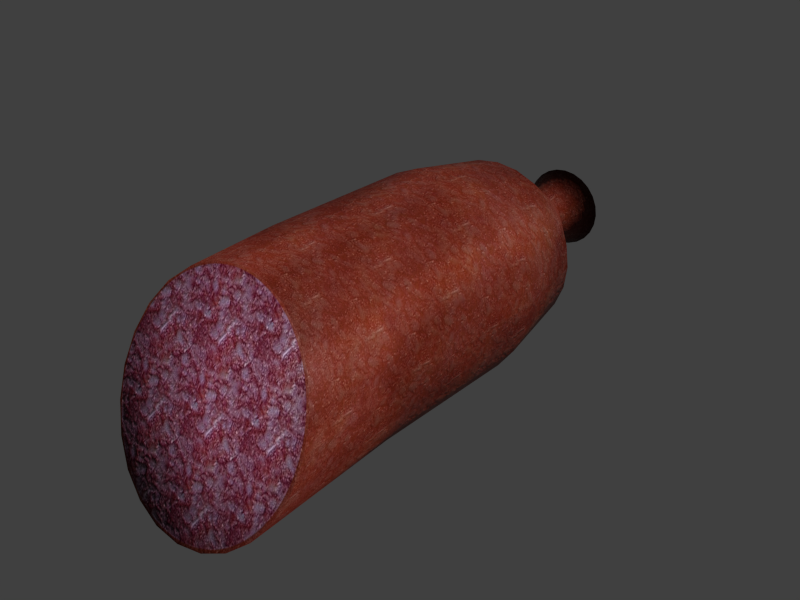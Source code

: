 # Source: sausage.blend  (saved by Blender 5.2.45; exported with 4.5.12 LTS)
import bpy
from mathutils import Matrix  # noqa: F401  (used for matrix-valued properties, if any)

bpy.ops.wm.read_factory_settings(use_empty=True)
scene = bpy.context.scene
scene.name = 'Scene'

# ---- collections
col_collection_1 = bpy.data.collections.new('Collection 1'); scene.collection.children.link(col_collection_1)
col_collection_6 = bpy.data.collections.new('Collection 6'); scene.collection.children.link(col_collection_6)
col_collection_6.hide_render = True
col_collection_6.hide_viewport = True

# ---- images (referenced by path relative to the original .blend; pixels are not part of the script)
import os
ASSET_DIR = os.environ.get("B2B_ASSET_DIR", "")  # directory of the original .blend (textures are referenced by path, not embedded)
HERE = os.path.dirname(os.path.abspath(__file__))  # packed textures are extracted next to this script under _unpacked/

def load_image(name, relpath, width, height, colorspace="sRGB"):
    """Load a texture the original file referenced (path relative to the .blend, or extracted next to this script)."""
    p = next((c for c in (os.path.join(HERE, relpath), os.path.join(ASSET_DIR, relpath)) if relpath and os.path.exists(c)), "")
    if p:
        img = bpy.data.images.load(p, check_existing=True)
        img.name = name
    else:  # same state as the original file: an image datablock whose file is absent (Cycles renders it pink)
        img = bpy.data.images.new(name, width, height)
        img.source = "FILE"
        img.filepath = "//" + (relpath or name)
    img.colorspace_settings.name = colorspace
    return img
img_sausage01d = load_image('sausage01D', '_unpacked/sausage01D.bc77abb9.png', 1024, 1024, 'sRGB')
img_sausage01n_png = load_image('sausage01N.png', '_unpacked/sausage01N.418f80b1.png', 1024, 1024, 'Non-Color')
img_sausage01s_png = load_image('sausage01S.png', '_unpacked/sausage01S.0ffd6cff.png', 1024, 1024, 'Non-Color')

# ---- materials (node trees are filled in below, after node groups)
mat_sausage01 = bpy.data.materials.new('sausage01')
mat_sausage01.alpha_threshold = 0.0
mat_sausage01.use_backface_culling_lightprobe_volume = False
mat_sausage01.use_transparent_shadow = False
mat_sausage01.roughness = 0.5
mat_sausage01.specular_intensity = 0.0
mat_sausage01.line_color = (0.0, 0.0, 0.0, 1.0)

# ---- material node trees
mat_sausage01.use_nodes = True; mat_sausage01.node_tree.nodes.clear()
_N = mat_sausage01.node_tree.nodes; _L = mat_sausage01.node_tree.links
n0 = _N.new('ShaderNodeOutputMaterial'); n0.name = 'Material Output'; n0.location = (620, 80)
n1 = _N.new('ShaderNodeBsdfPrincipled'); n1.name = 'Principled BSDF'; n1.location = (300, 80)
n1.inputs[10].default_value = 0.005
n2 = _N.new('ShaderNodeTexImage'); n2.name = 'Image Texture'; n2.location = (-600, 400)
n2.label = 'Base Color'
n2.image = img_sausage01d
n3 = _N.new('ShaderNodeTexImage'); n3.name = 'Image Texture.001'; n3.location = (-600, 40)
n3.label = 'Normal'
n3.image = img_sausage01n_png
n4 = _N.new('ShaderNodeNormalMap'); n4.name = 'Normal Map'; n4.location = (-100, 0)
n4.width = 160
n5 = _N.new('ShaderNodeTexImage'); n5.name = 'Image Texture.002'; n5.location = (-600, -320)
n5.label = 'Specular'
n5.image = img_sausage01s_png
_L.new(n1.outputs[0], n0.inputs[0])
_L.new(n2.outputs[0], n1.inputs[0])
_L.new(n3.outputs[0], n4.inputs[1])
_L.new(n4.outputs[0], n1.inputs[5])
_L.new(n5.outputs[0], n1.inputs[13])
n0.is_active_output = True

# ---- world
world_world = bpy.data.worlds.new('World'); scene.world = world_world
world_world.use_nodes = True; world_world.node_tree.nodes.clear()
_N = world_world.node_tree.nodes; _L = world_world.node_tree.links
n0 = _N.new('ShaderNodeOutputWorld'); n0.name = 'World Output'; n0.location = (280, 0)
n1 = _N.new('ShaderNodeBackground'); n1.name = 'Background'; n1.location = (0, 0)
n1.inputs[0].default_value = (0.05088, 0.05088, 0.05088, 1.0)
n2 = _N.new('NodeFrame'); n2.name = 'Frame'; n2.location = (0, 0)
n2.label = 'Versioning: Use Nodes was removed'
n2.width = 160
n0.parent = n2
n1.parent = n2
_L.new(n1.outputs[0], n0.inputs[0])
n0.is_active_output = True
world_world.color = (0.05088, 0.05088, 0.05088)
world_world.use_sun_shadow = False
world_world.sun_shadow_jitter_overblur = 0.0
world_world.cycles.sampling_method = 'MANUAL'
world_world.cycles.sample_map_resolution = 256
world_world.light_settings.ao_factor = 0.2

# ---- meshes
me_cylinder = bpy.data.meshes.new('Cylinder')
me_cylinder.from_pydata([(9.591e-10, 0.1187, 0.06704), (7.604e-10, -0.08149, 0.09188), (0.004616, 0.1187, 0.06643), (0.01151, -0.08213, 0.09031), (0.008918, 0.1187, 0.06465), (0.02223, -0.08399, 0.08572), (0.01261, 0.1187, 0.06182), (0.03144, -0.08695, 0.07842), (0.01545, 0.1187, 0.05812), (0.0385, -0.0908, 0.06891), (0.01723, 0.1187, 0.05382), (0.04294, -0.09529, 0.05783), (0.01784, 0.1187, 0.0492), (0.04446, -0.1001, 0.04594), (0.01723, 0.1187, 0.04459), (0.04294, -0.1049, 0.03405), (0.01545, 0.1187, 0.04029), (0.0385, -0.1094, 0.02297), (0.01261, 0.1187, 0.03659), (0.03144, -0.1133, 0.01345), (0.008918, 0.1187, 0.03376), (0.02223, -0.1162, 0.006155), (0.004617, 0.1187, 0.03197), (0.01151, -0.1181, 0.001565), (7.905e-09, 0.1187, 0.03137), (1.807e-08, -0.1187, 0.0), (-0.004616, 0.1187, 0.03197), (-0.01151, -0.1181, 0.001565), (-0.008918, 0.1187, 0.03376), (-0.02223, -0.1162, 0.006154), (-0.01261, 0.1187, 0.03659), (-0.03144, -0.1133, 0.01345), (-0.01545, 0.1187, 0.04029), (-0.0385, -0.1094, 0.02297), (-0.01723, 0.1187, 0.04459), (-0.04294, -0.1049, 0.03405), (-0.01784, 0.1187, 0.0492), (-0.04446, -0.1001, 0.04594), (-0.01723, 0.1187, 0.05382), (-0.04294, -0.09529, 0.05783), (-0.01545, 0.1187, 0.05812), (-0.0385, -0.0908, 0.06891), (-0.01261, 0.1187, 0.06182), (-0.03144, -0.08695, 0.07842), (-0.008918, 0.1187, 0.06465), (-0.02223, -0.08399, 0.08572), (-0.004617, 0.1187, 0.06643), (-0.01151, -0.08213, 0.09031), (1.277e-09, 0.09999, 0.06018), (8.708e-10, 0.06362, 0.08656), (5.841e-10, 0.02455, 0.09367), (5.841e-10, -0.04525, 0.09367), (0.01151, -0.04525, 0.09215), (0.01151, 0.02455, 0.09215), (0.009667, 0.06362, 0.08528), (0.002842, 0.09999, 0.05981), (0.02223, -0.04525, 0.08771), (0.02223, 0.02455, 0.08771), (0.01868, 0.06362, 0.08155), (0.00549, 0.09999, 0.05871), (0.03144, -0.04525, 0.08065), (0.03144, 0.02455, 0.08065), (0.02641, 0.06362, 0.07562), (0.007764, 0.09999, 0.05697), (0.03851, -0.04525, 0.07144), (0.03851, 0.02455, 0.07144), (0.03235, 0.06362, 0.06788), (0.009509, 0.09999, 0.05469), (0.04295, -0.04525, 0.06071), (0.04295, 0.02455, 0.06071), (0.03608, 0.06362, 0.05887), (0.01061, 0.09999, 0.05205), (0.04447, -0.04525, 0.0492), (0.04447, 0.02455, 0.0492), (0.03735, 0.06362, 0.0492), (0.01098, 0.09999, 0.0492), (0.04295, -0.04525, 0.0377), (0.04295, 0.02455, 0.0377), (0.03608, 0.06362, 0.03954), (0.01061, 0.09999, 0.04636), (0.03851, -0.04525, 0.02697), (0.03851, 0.02455, 0.02697), (0.03235, 0.06362, 0.03053), (0.009509, 0.09999, 0.04371), (0.03144, -0.04525, 0.01776), (0.03144, 0.02455, 0.01776), (0.02641, 0.06362, 0.02279), (0.007764, 0.09999, 0.04144), (0.02223, -0.04525, 0.0107), (0.02223, 0.02455, 0.0107), (0.01868, 0.06362, 0.01686), (0.00549, 0.09999, 0.03969), (0.01151, -0.04525, 0.006254), (0.01151, 0.02455, 0.006254), (0.009667, 0.06362, 0.01312), (0.002842, 0.09999, 0.0386), (1.79e-08, -0.04525, 0.004739), (1.79e-08, 0.02455, 0.004739), (1.542e-08, 0.06362, 0.01185), (5.552e-09, 0.09999, 0.03822), (-0.01151, -0.04525, 0.006254), (-0.01151, 0.02455, 0.006254), (-0.009667, 0.06362, 0.01312), (-0.002842, 0.09999, 0.0386), (-0.02223, -0.04525, 0.0107), (-0.02223, 0.02455, 0.0107), (-0.01868, 0.06362, 0.01686), (-0.00549, 0.09999, 0.03969), (-0.03144, -0.04525, 0.01776), (-0.03144, 0.02455, 0.01776), (-0.02641, 0.06362, 0.02279), (-0.007764, 0.09999, 0.04144), (-0.03851, -0.04525, 0.02697), (-0.03851, 0.02455, 0.02697), (-0.03235, 0.06362, 0.03053), (-0.009509, 0.09999, 0.04371), (-0.04295, -0.04525, 0.0377), (-0.04295, 0.02455, 0.0377), (-0.03608, 0.06362, 0.03954), (-0.01061, 0.09999, 0.04636), (-0.04447, -0.04525, 0.0492), (-0.04447, 0.02455, 0.0492), (-0.03735, 0.06362, 0.0492), (-0.01098, 0.09999, 0.0492), (-0.04295, -0.04525, 0.06071), (-0.04295, 0.02455, 0.06071), (-0.03608, 0.06362, 0.05887), (-0.01061, 0.09999, 0.05205), (-0.03851, -0.04525, 0.07144), (-0.03851, 0.02455, 0.07144), (-0.03235, 0.06362, 0.06788), (-0.009509, 0.09999, 0.05469), (-0.03144, -0.04525, 0.08065), (-0.03144, 0.02455, 0.08065), (-0.02641, 0.06362, 0.07562), (-0.007764, 0.09999, 0.05697), (-0.02223, -0.04525, 0.08771), (-0.02223, 0.02455, 0.08771), (-0.01868, 0.06362, 0.08155), (-0.00549, 0.09999, 0.05871), (-0.01151, -0.04525, 0.09215), (-0.01151, 0.02455, 0.09215), (-0.009667, 0.06362, 0.08528), (-0.002842, 0.09999, 0.05981), (5.841e-10, 0.0894, 0.0492), (7.604e-10, -0.1001, 0.04594)], [], [(51, 1, 3, 52), (52, 3, 5, 56), (56, 5, 7, 60), (60, 7, 9, 64), (64, 9, 11, 68), (68, 11, 13, 72), (72, 13, 15, 76), (76, 15, 17, 80), (80, 17, 19, 84), (84, 19, 21, 88), (88, 21, 23, 92), (92, 23, 25, 96), (96, 25, 27, 100), (100, 27, 29, 104), (104, 29, 31, 108), (108, 31, 33, 112), (112, 33, 35, 116), (116, 35, 37, 120), (120, 37, 39, 124), (124, 39, 41, 128), (128, 41, 43, 132), (132, 43, 45, 136), (140, 47, 1, 51), (136, 45, 47, 140), (0, 48, 55, 2), (48, 49, 54, 55), (49, 50, 53, 54), (50, 51, 52, 53), (2, 55, 59, 4), (55, 54, 58, 59), (54, 53, 57, 58), (53, 52, 56, 57), (4, 59, 63, 6), (59, 58, 62, 63), (58, 57, 61, 62), (57, 56, 60, 61), (6, 63, 67, 8), (63, 62, 66, 67), (62, 61, 65, 66), (61, 60, 64, 65), (8, 67, 71, 10), (67, 66, 70, 71), (66, 65, 69, 70), (65, 64, 68, 69), (10, 71, 75, 12), (71, 70, 74, 75), (70, 69, 73, 74), (69, 68, 72, 73), (12, 75, 79, 14), (75, 74, 78, 79), (74, 73, 77, 78), (73, 72, 76, 77), (14, 79, 83, 16), (79, 78, 82, 83), (78, 77, 81, 82), (77, 76, 80, 81), (16, 83, 87, 18), (83, 82, 86, 87), (82, 81, 85, 86), (81, 80, 84, 85), (18, 87, 91, 20), (87, 86, 90, 91), (86, 85, 89, 90), (85, 84, 88, 89), (20, 91, 95, 22), (91, 90, 94, 95), (90, 89, 93, 94), (89, 88, 92, 93), (22, 95, 99, 24), (95, 94, 98, 99), (94, 93, 97, 98), (93, 92, 96, 97), (24, 99, 103, 26), (99, 98, 102, 103), (98, 97, 101, 102), (97, 96, 100, 101), (26, 103, 107, 28), (103, 102, 106, 107), (102, 101, 105, 106), (101, 100, 104, 105), (28, 107, 111, 30), (107, 106, 110, 111), (106, 105, 109, 110), (105, 104, 108, 109), (30, 111, 115, 32), (111, 110, 114, 115), (110, 109, 113, 114), (109, 108, 112, 113), (32, 115, 119, 34), (115, 114, 118, 119), (114, 113, 117, 118), (113, 112, 116, 117), (34, 119, 123, 36), (119, 118, 122, 123), (118, 117, 121, 122), (117, 116, 120, 121), (36, 123, 127, 38), (123, 122, 126, 127), (122, 121, 125, 126), (121, 120, 124, 125), (38, 127, 131, 40), (127, 126, 130, 131), (126, 125, 129, 130), (125, 124, 128, 129), (40, 131, 135, 42), (131, 130, 134, 135), (130, 129, 133, 134), (129, 128, 132, 133), (42, 135, 139, 44), (135, 134, 138, 139), (134, 133, 137, 138), (133, 132, 136, 137), (46, 143, 48, 0), (143, 142, 49, 48), (142, 141, 50, 49), (141, 140, 51, 50), (44, 139, 143, 46), (139, 138, 142, 143), (138, 137, 141, 142), (137, 136, 140, 141), (4, 6, 144), (26, 28, 144), (32, 34, 144), (10, 12, 144), (38, 40, 144), (16, 18, 144), (44, 46, 144), (22, 24, 144), (6, 8, 144), (28, 30, 144), (34, 36, 144), (12, 14, 144), (40, 42, 144), (18, 20, 144), (46, 0, 144), (2, 4, 144), (24, 26, 144), (8, 10, 144), (30, 32, 144), (36, 38, 144), (0, 2, 144), (14, 16, 144), (42, 44, 144), (20, 22, 144), (37, 35, 145), (15, 13, 145), (43, 41, 145), (21, 19, 145), (1, 47, 145), (5, 3, 145), (27, 25, 145), (11, 9, 145), (33, 31, 145), (39, 37, 145), (3, 1, 145), (17, 15, 145), (45, 43, 145), (23, 21, 145), (7, 5, 145), (29, 27, 145), (35, 33, 145), (13, 11, 145), (41, 39, 145), (19, 17, 145), (47, 45, 145), (25, 23, 145), (9, 7, 145), (31, 29, 145)])
me_cylinder.polygons.foreach_set('use_smooth', [True] * 168)
_uv = me_cylinder.uv_layers.new(name='UVMap')
_uv.uv.foreach_set('vector', [0.7372, 0.7455, 0.7376, 0.9102, 0.6965, 0.9109, 0.6981, 0.7455, 0.6981, 0.7455, 0.6965, 0.9109, 0.6556, 0.9132, 0.6589, 0.7452, 0.6589, 0.7452, 0.6556, 0.9132, 0.6149, 0.917, 0.6194, 0.7446, 0.6194, 0.7446, 0.6149, 0.917, 0.5744, 0.922, 0.5797, 0.7437, 0.5797, 0.7437, 0.5744, 0.922, 0.5341, 0.9279, 0.5396, 0.7427, 0.5396, 0.7427, 0.5341, 0.9279, 0.4938, 0.9342, 0.4991, 0.7415, 0.4935, 0.7389, 0.4935, 0.9321, 0.4534, 0.9395, 0.4527, 0.7407, 0.4527, 0.7407, 0.4534, 0.9395, 0.4132, 0.9463, 0.4123, 0.7423, 0.4123, 0.7423, 0.4132, 0.9463, 0.3728, 0.9521, 0.3722, 0.7436, 0.3722, 0.7436, 0.3728, 0.9521, 0.3324, 0.9564, 0.3323, 0.7445, 0.3323, 0.7445, 0.3324, 0.9564, 0.2918, 0.9589, 0.2926, 0.745, 0.2926, 0.745, 0.2918, 0.9589, 0.2512, 0.9594, 0.253, 0.745, 0.253, 0.745, 0.2512, 0.9594, 0.2107, 0.958, 0.2134, 0.7444, 0.2134, 0.7444, 0.2107, 0.958, 0.1703, 0.9547, 0.1738, 0.7433, 0.1738, 0.7433, 0.1703, 0.9547, 0.13, 0.9496, 0.1341, 0.7419, 0.1341, 0.7419, 0.13, 0.9496, 0.09001, 0.9431, 0.09426, 0.74, 0.09426, 0.74, 0.09001, 0.9431, 0.05016, 0.9355, 0.05417, 0.7378, 0.05417, 0.7378, 0.05016, 0.9355, 0.01041, 0.9274, 0.01394, 0.7355, 0.9769, 0.7398, 0.9827, 0.9342, 0.9421, 0.9279, 0.9359, 0.7414, 0.9359, 0.7414, 0.9421, 0.9279, 0.9014, 0.9221, 0.8954, 0.7427, 0.8954, 0.7427, 0.9014, 0.9221, 0.8606, 0.9171, 0.8553, 0.7439, 0.8553, 0.7439, 0.8606, 0.9171, 0.8197, 0.9133, 0.8157, 0.7447, 0.7764, 0.7453, 0.7786, 0.9109, 0.7376, 0.9102, 0.7372, 0.7455, 0.8157, 0.7447, 0.8197, 0.9133, 0.7786, 0.9109, 0.7764, 0.7453, 0.7308, 0.1622, 0.7327, 0.2312, 0.7206, 0.2308, 0.7203, 0.1622, 0.7327, 0.2312, 0.7357, 0.4045, 0.7073, 0.4035, 0.7206, 0.2308, 0.7357, 0.4045, 0.736, 0.5214, 0.7006, 0.521, 0.7073, 0.4035, 0.736, 0.5214, 0.7372, 0.7455, 0.6981, 0.7455, 0.7006, 0.521, 0.7203, 0.1622, 0.7206, 0.2308, 0.7086, 0.2298, 0.7096, 0.1616, 0.7206, 0.2308, 0.7073, 0.4035, 0.6787, 0.4003, 0.7086, 0.2298, 0.7073, 0.4035, 0.7006, 0.521, 0.6649, 0.5192, 0.6787, 0.4003, 0.7006, 0.521, 0.6981, 0.7455, 0.6589, 0.7452, 0.6649, 0.5192, 0.7096, 0.1616, 0.7086, 0.2298, 0.6969, 0.2281, 0.6986, 0.1602, 0.7086, 0.2298, 0.6787, 0.4003, 0.6496, 0.3947, 0.6969, 0.2281, 0.6787, 0.4003, 0.6649, 0.5192, 0.6286, 0.5159, 0.6496, 0.3947, 0.6649, 0.5192, 0.6589, 0.7452, 0.6194, 0.7446, 0.6286, 0.5159, 0.6986, 0.1602, 0.6969, 0.2281, 0.6853, 0.226, 0.6869, 0.158, 0.6969, 0.2281, 0.6496, 0.3947, 0.6198, 0.3864, 0.6853, 0.226, 0.6496, 0.3947, 0.6286, 0.5159, 0.5913, 0.5113, 0.6198, 0.3864, 0.6286, 0.5159, 0.6194, 0.7446, 0.5797, 0.7437, 0.5913, 0.5113, 0.6869, 0.158, 0.6853, 0.226, 0.6741, 0.2233, 0.6743, 0.155, 0.6853, 0.226, 0.6198, 0.3864, 0.589, 0.3751, 0.6741, 0.2233, 0.6198, 0.3864, 0.5913, 0.5113, 0.5527, 0.5054, 0.589, 0.3751, 0.5913, 0.5113, 0.5797, 0.7437, 0.5396, 0.7427, 0.5527, 0.5054, 0.6743, 0.155, 0.6741, 0.2233, 0.6632, 0.2202, 0.6601, 0.1507, 0.6741, 0.2233, 0.589, 0.3751, 0.556, 0.3598, 0.6632, 0.2202, 0.589, 0.3751, 0.5527, 0.5054, 0.5127, 0.4983, 0.556, 0.3598, 0.5527, 0.5054, 0.5396, 0.7427, 0.4991, 0.7415, 0.5127, 0.4983, 0.3235, 0.1452, 0.3243, 0.2196, 0.3132, 0.223, 0.309, 0.1507, 0.3243, 0.2196, 0.43, 0.3585, 0.3992, 0.3733, 0.3132, 0.223, 0.43, 0.3585, 0.4767, 0.4935, 0.4365, 0.5015, 0.3992, 0.3733, 0.4767, 0.4935, 0.4935, 0.7389, 0.4527, 0.7407, 0.4365, 0.5015, 0.309, 0.1507, 0.3132, 0.223, 0.3016, 0.2258, 0.2963, 0.1548, 0.3132, 0.223, 0.3992, 0.3733, 0.3693, 0.3846, 0.3016, 0.2258, 0.3992, 0.3733, 0.4365, 0.5015, 0.3982, 0.5081, 0.3693, 0.3846, 0.4365, 0.5015, 0.4527, 0.7407, 0.4123, 0.7423, 0.3982, 0.5081, 0.2963, 0.1548, 0.3016, 0.2258, 0.2898, 0.228, 0.2846, 0.1578, 0.3016, 0.2258, 0.3693, 0.3846, 0.3402, 0.393, 0.2898, 0.228, 0.3693, 0.3846, 0.3982, 0.5081, 0.3611, 0.5132, 0.3402, 0.393, 0.3982, 0.5081, 0.4123, 0.7423, 0.3722, 0.7436, 0.3611, 0.5132, 0.2846, 0.1578, 0.2898, 0.228, 0.2778, 0.2294, 0.2736, 0.1599, 0.2898, 0.228, 0.3402, 0.393, 0.3116, 0.3987, 0.2778, 0.2294, 0.3402, 0.393, 0.3611, 0.5132, 0.325, 0.5168, 0.3116, 0.3987, 0.3611, 0.5132, 0.3722, 0.7436, 0.3323, 0.7445, 0.325, 0.5168, 0.2736, 0.1599, 0.2778, 0.2294, 0.2657, 0.2303, 0.2629, 0.1612, 0.2778, 0.2294, 0.3116, 0.3987, 0.2832, 0.402, 0.2657, 0.2303, 0.3116, 0.3987, 0.325, 0.5168, 0.2894, 0.519, 0.2832, 0.402, 0.325, 0.5168, 0.3323, 0.7445, 0.2926, 0.745, 0.2894, 0.519, 0.2629, 0.1612, 0.2657, 0.2303, 0.2536, 0.2304, 0.2524, 0.1618, 0.2657, 0.2303, 0.2832, 0.402, 0.2549, 0.403, 0.2536, 0.2304, 0.2832, 0.402, 0.2894, 0.519, 0.254, 0.5197, 0.2549, 0.403, 0.2894, 0.519, 0.2926, 0.745, 0.253, 0.745, 0.254, 0.5197, 0.2524, 0.1618, 0.2536, 0.2304, 0.2416, 0.2299, 0.242, 0.1617, 0.2536, 0.2304, 0.2549, 0.403, 0.2266, 0.4018, 0.2416, 0.2299, 0.2549, 0.403, 0.254, 0.5197, 0.2187, 0.5189, 0.2266, 0.4018, 0.254, 0.5197, 0.253, 0.745, 0.2134, 0.7444, 0.2187, 0.5189, 0.242, 0.1617, 0.2416, 0.2299, 0.2297, 0.2288, 0.2313, 0.161, 0.2416, 0.2299, 0.2266, 0.4018, 0.1982, 0.3982, 0.2297, 0.2288, 0.2266, 0.4018, 0.2187, 0.5189, 0.1831, 0.5166, 0.1982, 0.3982, 0.2187, 0.5189, 0.2134, 0.7444, 0.1738, 0.7433, 0.1831, 0.5166, 0.2313, 0.161, 0.2297, 0.2288, 0.218, 0.2271, 0.2204, 0.1595, 0.2297, 0.2288, 0.1982, 0.3982, 0.1693, 0.3923, 0.218, 0.2271, 0.1982, 0.3982, 0.1831, 0.5166, 0.1469, 0.5129, 0.1693, 0.3923, 0.1831, 0.5166, 0.1738, 0.7433, 0.1341, 0.7419, 0.1469, 0.5129, 0.2204, 0.1595, 0.218, 0.2271, 0.2066, 0.2248, 0.2088, 0.1572, 0.218, 0.2271, 0.1693, 0.3923, 0.1397, 0.3838, 0.2066, 0.2248, 0.1693, 0.3923, 0.1469, 0.5129, 0.1098, 0.5078, 0.1397, 0.3838, 0.1469, 0.5129, 0.1341, 0.7419, 0.09426, 0.74, 0.1098, 0.5078, 0.2088, 0.1572, 0.2066, 0.2248, 0.1954, 0.222, 0.1963, 0.154, 0.2066, 0.2248, 0.1397, 0.3838, 0.1092, 0.3721, 0.1954, 0.222, 0.1397, 0.3838, 0.1098, 0.5078, 0.07145, 0.5014, 0.1092, 0.3721, 0.1098, 0.5078, 0.09426, 0.74, 0.05417, 0.7378, 0.07145, 0.5014, 0.1963, 0.154, 0.1954, 0.222, 0.1846, 0.2188, 0.1822, 0.1497, 0.1954, 0.222, 0.1092, 0.3721, 0.07654, 0.3566, 0.1846, 0.2188, 0.1092, 0.3721, 0.07145, 0.5014, 0.03171, 0.4937, 0.07654, 0.3566, 0.07145, 0.5014, 0.05417, 0.7378, 0.01394, 0.7355, 0.03171, 0.4937, 0.8021, 0.1448, 0.8036, 0.2196, 0.7924, 0.2232, 0.7875, 0.1505, 0.8036, 0.2196, 0.9111, 0.3582, 0.8802, 0.3733, 0.7924, 0.2232, 0.9111, 0.3582, 0.959, 0.4935, 0.9188, 0.5018, 0.8802, 0.3733, 0.959, 0.4935, 0.9769, 0.7398, 0.9359, 0.7414, 0.9188, 0.5018, 0.7875, 0.1505, 0.7924, 0.2232, 0.7808, 0.2261, 0.7748, 0.1547, 0.7924, 0.2232, 0.8802, 0.3733, 0.8504, 0.385, 0.7808, 0.2261, 0.8802, 0.3733, 0.9188, 0.5018, 0.8803, 0.5086, 0.8504, 0.385, 0.9188, 0.5018, 0.9359, 0.7414, 0.8954, 0.7427, 0.8803, 0.5086, 0.7748, 0.1547, 0.7808, 0.2261, 0.769, 0.2283, 0.7631, 0.1579, 0.7808, 0.2261, 0.8504, 0.385, 0.8212, 0.3936, 0.769, 0.2283, 0.8504, 0.385, 0.8803, 0.5086, 0.8432, 0.514, 0.8212, 0.3936, 0.8803, 0.5086, 0.8954, 0.7427, 0.8553, 0.7439, 0.8432, 0.514, 0.7631, 0.1579, 0.769, 0.2283, 0.7569, 0.2299, 0.752, 0.1601, 0.769, 0.2283, 0.8212, 0.3936, 0.7925, 0.3996, 0.7569, 0.2299, 0.8212, 0.3936, 0.8432, 0.514, 0.807, 0.5179, 0.7925, 0.3996, 0.8432, 0.514, 0.8553, 0.7439, 0.8157, 0.7447, 0.807, 0.5179, 0.7413, 0.1615, 0.7448, 0.2309, 0.7327, 0.2312, 0.7308, 0.1622, 0.7448, 0.2309, 0.7641, 0.4032, 0.7357, 0.4045, 0.7327, 0.2312, 0.7641, 0.4032, 0.7714, 0.5204, 0.736, 0.5214, 0.7357, 0.4045, 0.7714, 0.5204, 0.7764, 0.7453, 0.7372, 0.7455, 0.736, 0.5214, 0.752, 0.1601, 0.7569, 0.2299, 0.7448, 0.2309, 0.7413, 0.1615, 0.7569, 0.2299, 0.7925, 0.3996, 0.7641, 0.4032, 0.7448, 0.2309, 0.7925, 0.3996, 0.807, 0.5179, 0.7714, 0.5204, 0.7641, 0.4032, 0.807, 0.5179, 0.8157, 0.7447, 0.7764, 0.7453, 0.7714, 0.5204, 0.7096, 0.1616, 0.6986, 0.1602, 0.7267, 0.07105, 0.242, 0.1617, 0.2313, 0.161, 0.2493, 0.07105, 0.2088, 0.1572, 0.1963, 0.154, 0.2493, 0.07105, 0.6743, 0.155, 0.6601, 0.1507, 0.7267, 0.07105, 0.7875, 0.1505, 0.7748, 0.1547, 0.7267, 0.07105, 0.2963, 0.1548, 0.2846, 0.1578, 0.2493, 0.07105, 0.752, 0.1601, 0.7413, 0.1615, 0.7267, 0.07105, 0.2629, 0.1612, 0.2524, 0.1618, 0.2493, 0.07105, 0.6986, 0.1602, 0.6869, 0.158, 0.7267, 0.07105, 0.2313, 0.161, 0.2204, 0.1595, 0.2493, 0.07105, 0.1963, 0.154, 0.1822, 0.1497, 0.2493, 0.07105, 0.3235, 0.1452, 0.309, 0.1507, 0.2493, 0.07105, 0.7748, 0.1547, 0.7631, 0.1579, 0.7267, 0.07105, 0.2846, 0.1578, 0.2736, 0.1599, 0.2493, 0.07105, 0.7413, 0.1615, 0.7308, 0.1622, 0.7267, 0.07105, 0.7203, 0.1622, 0.7096, 0.1616, 0.7267, 0.07105, 0.2524, 0.1618, 0.242, 0.1617, 0.2493, 0.07105, 0.6869, 0.158, 0.6743, 0.155, 0.7267, 0.07105, 0.2204, 0.1595, 0.2088, 0.1572, 0.2493, 0.07105, 0.8021, 0.1448, 0.7875, 0.1505, 0.7267, 0.07105, 0.7308, 0.1622, 0.7203, 0.1622, 0.7267, 0.07105, 0.309, 0.1507, 0.2963, 0.1548, 0.2493, 0.07105, 0.7631, 0.1579, 0.752, 0.1601, 0.7267, 0.07105, 0.2736, 0.1599, 0.2629, 0.1612, 0.2493, 0.07105, 0.368, 0.07535, 0.3961, 0.04722, 0.4888, 0.1681, 0.6296, 0.2264, 0.6097, 0.2608, 0.4888, 0.1681, 0.3378, 0.188, 0.3378, 0.1482, 0.4888, 0.1681, 0.6296, 0.1098, 0.6399, 0.1482, 0.4888, 0.1681, 0.3961, 0.289, 0.368, 0.2608, 0.4888, 0.1681, 0.4689, 0.3192, 0.4305, 0.3089, 0.4888, 0.1681, 0.5471, 0.02734, 0.5816, 0.04722, 0.4888, 0.1681, 0.5816, 0.289, 0.5471, 0.3089, 0.4888, 0.1681, 0.4305, 0.02734, 0.4689, 0.01704, 0.4888, 0.1681, 0.3481, 0.1098, 0.368, 0.07535, 0.4888, 0.1681, 0.4305, 0.3089, 0.3961, 0.289, 0.4888, 0.1681, 0.6399, 0.188, 0.6296, 0.2264, 0.4888, 0.1681, 0.3481, 0.2264, 0.3378, 0.188, 0.4888, 0.1681, 0.6097, 0.07535, 0.6296, 0.1098, 0.4888, 0.1681, 0.5087, 0.3192, 0.4689, 0.3192, 0.4888, 0.1681, 0.5087, 0.01704, 0.5471, 0.02734, 0.4888, 0.1681, 0.3961, 0.04722, 0.4305, 0.02734, 0.4888, 0.1681, 0.6097, 0.2608, 0.5816, 0.289, 0.4888, 0.1681, 0.3378, 0.1482, 0.3481, 0.1098, 0.4888, 0.1681, 0.6399, 0.1482, 0.6399, 0.188, 0.4888, 0.1681, 0.368, 0.2608, 0.3481, 0.2264, 0.4888, 0.1681, 0.5816, 0.04722, 0.6097, 0.07535, 0.4888, 0.1681, 0.5471, 0.3089, 0.5087, 0.3192, 0.4888, 0.1681, 0.4689, 0.01704, 0.5087, 0.01704, 0.4888, 0.1681])
me_cylinder.materials.append(mat_sausage01)
me_cylinder.use_remesh_preserve_volume = False
me_cylinder.use_remesh_preserve_attributes = False
me_cylinder.use_mirror_vertex_groups = False
me_cylinder.update()

# ---- objects
ob_sausage = bpy.data.objects.new('sausage', me_cylinder)

# ---- transforms, parenting, visibility, modifiers, constraints
ob_sausage.location = (0.0, 0.0, 0.0)
ob_sausage.lineart.crease_threshold = 0.0

# ---- collection membership
col_collection_1.objects.link(ob_sausage)

# ---- scene / render settings (as saved in the file)
scene.frame_start = 1; scene.frame_end = 250; scene.frame_set(1)
scene.render.engine = 'BLENDER_EEVEE_NEXT'
scene.render.resolution_x = 1024
scene.render.resolution_y = 768
scene.render.dither_intensity = 0.0
scene.render.film_transparent = True
scene.render.bake_bias = 0.0
scene.render.bake_samples = 0
scene.cycles.use_denoising = False
scene.cycles.samples = 10
scene.cycles.sampling_pattern = 'TABULATED_SOBOL'
scene.cycles.light_sampling_threshold = 0.0
scene.cycles.use_adaptive_sampling = False
scene.cycles.use_light_tree = False
scene.cycles.blur_glossy = 0.0
scene.cycles.volume_bounces = 1
scene.cycles.pixel_filter_type = 'GAUSSIAN'
scene.cycles.sample_clamp_indirect = 0.0
scene.eevee.fast_gi_thickness_near = 0.1
scene.eevee.fast_gi_thickness_far = 0.0
scene.view_settings.view_transform = 'Standard'
bpy.context.view_layer.update()

# ---- added for rendering (the .blend has no active camera and no usable light): camera, sun
cam_auto = bpy.data.cameras.new('AutoCamera')
cam_auto.lens = 50.0
cam_auto.sensor_width = 36.0
cam_auto.clip_end = 1000.0
ob_auto_camera = bpy.data.objects.new('AutoCamera', cam_auto)
scene.collection.objects.link(ob_auto_camera)
ob_auto_camera.location = (0.250105, -0.300126, 0.246918)
ob_auto_camera.rotation_euler = (1.09748, -7.21219e-08, 0.694738)
scene.camera = ob_auto_camera
light_auto_sun = bpy.data.lights.new('AutoSun', 'SUN')
light_auto_sun.energy = 3.0
light_auto_sun.angle = 0.0523599
ob_auto_sun = bpy.data.objects.new('AutoSun', light_auto_sun)
scene.collection.objects.link(ob_auto_sun)
ob_auto_sun.rotation_euler = (0.872665, 0.174533, 0.523599)
bpy.context.view_layer.update()
